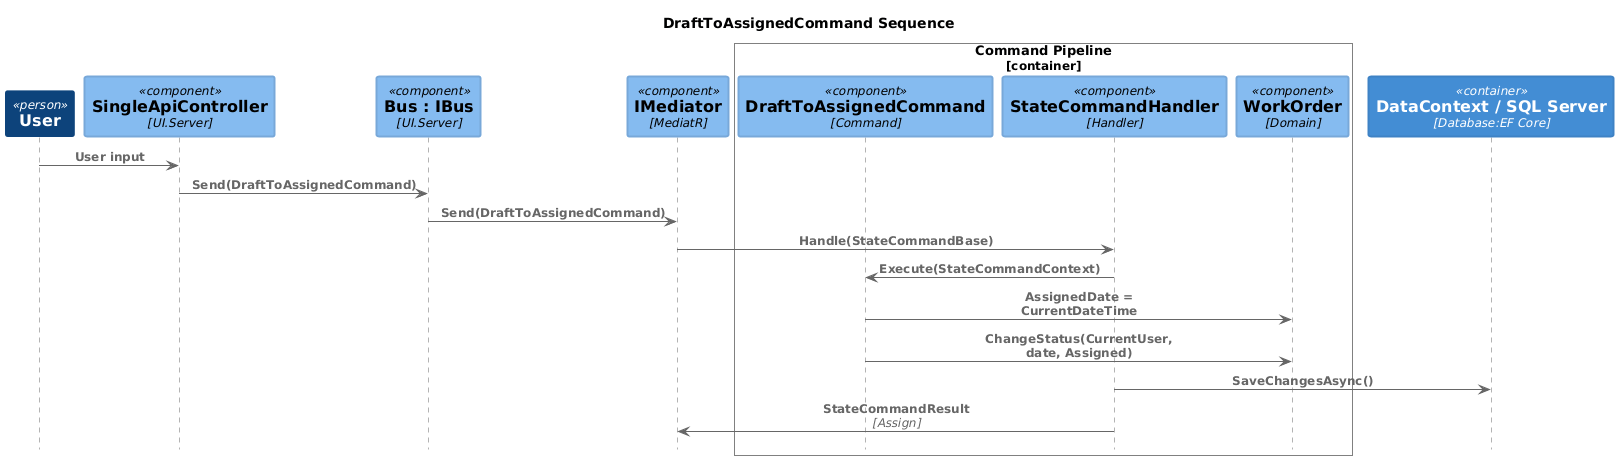

The diagram above was rendered by PlantUML. Its source (embedded in the PNG):
@startuml drafttoassignedcommand-sequence-c4sequence
!pragma layout smetana
!include <C4/C4_Sequence>

UpdateElementStyle("system", $bgColor=#1a67be,$fontColor=#FFFFFF,$borderColor=#175eaa,$shadowing="false",$shape=RoundedBoxShape(),$borderStyle=SolidLine(),$borderThickness="2")
UpdateElementStyle("external_system", $bgColor=#999999,$fontColor=#FFFFFF,$borderColor=#8a8a8a,$shadowing="false",$shape=RoundedBoxShape(),$borderStyle=SolidLine(),$borderThickness="1")
UpdateElementStyle("person", $bgColor=#0d437b,$fontColor=#FFFFFF,$borderColor=#0d437b,$shadowing="false",$shape=RoundedBoxShape(),$borderStyle=SolidLine(),$borderThickness="2")
UpdateElementStyle("component", $bgColor=#85bbf0,$fontColor=#000000,$borderColor=#78a8d9,$shadowing="false",$shape=RoundedBoxShape(),$borderStyle=SolidLine(),$borderThickness="2")
UpdateElementStyle("external_component", $bgColor=#999999,$fontColor=#FFFFFF,$borderColor=#8a8a8a,$shadowing="false",$shape=RoundedBoxShape(),$borderStyle=SolidLine(),$borderThickness="1")
UpdateElementStyle("container", $bgColor=#438dd4,$fontColor=#FFFFFF,$borderColor=#3e82c5,$shadowing="false",$shape=RoundedBoxShape(),$borderStyle=SolidLine(),$borderThickness="2")
UpdateElementStyle("external_container", $bgColor=#999999,$fontColor=#FFFFFF,$borderColor=#8a8a8a,$shadowing="false",$shape=RoundedBoxShape(),$borderStyle=SolidLine(),$borderThickness="1")
UpdateBoundaryStyle($elementName=system,$fontColor=#000000,$bgColor=#FFFFFF,$borderColor=#000000,$shadowing="false",$shape=RoundedBoxShape())
UpdateBoundaryStyle($elementName=container,$fontColor=#000000,$bgColor=#FFFFFF,$borderColor=#000000,$shadowing="false",$shape=RoundedBoxShape())
UpdateBoundaryStyle($elementName=enterprise,$fontColor=#000000,$bgColor=#FFFFFF,$borderColor=#000000,$shadowing="false",$shape=RoundedBoxShape())
SHOW_PERSON_PORTRAIT()

title DraftToAssignedCommand Sequence

Person(user, "User", "")
Component(api, "SingleApiController", "UI.Server", "API endpoint")
Component(bus, "Bus : IBus", "UI.Server", "Message bus")
Component(mediator, "IMediator", "MediatR", "")

Container_Boundary(cmdBound, "Command Pipeline")
    Component(cmd, "DraftToAssignedCommand", "Command", "")
    Component(cmdHandler, "StateCommandHandler", "Handler", "")
    Component(order, "WorkOrder", "Domain", "")
Boundary_End()

ContainerDb(db, "DataContext / SQL Server", "Database:EF Core", "")

Rel(user, api, "User input")
Rel(api, bus, "Send(DraftToAssignedCommand)")
Rel(bus, mediator, "Send(DraftToAssignedCommand)")
Rel(mediator, cmdHandler, "Handle(StateCommandBase)")
Rel(cmdHandler, cmd, "Execute(StateCommandContext)")
Rel(cmd, order, "AssignedDate = CurrentDateTime")
Rel(cmd, order, "ChangeStatus(CurrentUser, date, Assigned)")
Rel(cmdHandler, db, "SaveChangesAsync()")
Rel(cmdHandler, mediator, "StateCommandResult", "Assign")
@enduml